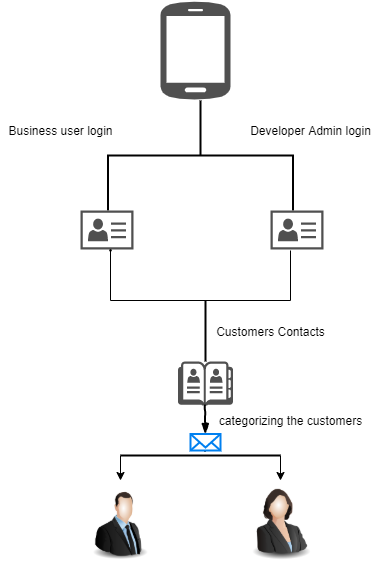

The diagram above was exported from draw.io. Its source (the exported page's mxGraphModel, read from the mxfile embedded in the PNG):
<mxGraphModel dx="868" dy="482" grid="1" gridSize="10" guides="1" tooltips="1" connect="1" arrows="1" fold="1" page="1" pageScale="1" pageWidth="850" pageHeight="1100" math="0" shadow="0">
  <root>
    <mxCell id="0" />
    <mxCell id="1" parent="0" />
    <mxCell id="_YVh95nPBuxaUDDkwYp0-5" value="" style="strokeWidth=2;html=1;shape=mxgraph.flowchart.annotation_2;align=left;labelPosition=right;pointerEvents=1;direction=south;" parent="1" vertex="1">
      <mxGeometry x="337.5" y="150" width="185" height="110" as="geometry" />
    </mxCell>
    <mxCell id="_YVh95nPBuxaUDDkwYp0-8" value="" style="pointerEvents=1;shadow=0;dashed=0;html=1;strokeColor=none;fillColor=#505050;labelPosition=center;verticalLabelPosition=bottom;verticalAlign=top;outlineConnect=0;align=center;shape=mxgraph.office.devices.cell_phone_android_proportional;" parent="1" vertex="1">
      <mxGeometry x="390" y="50" width="70" height="100" as="geometry" />
    </mxCell>
    <mxCell id="_YVh95nPBuxaUDDkwYp0-9" value="" style="pointerEvents=1;shadow=0;dashed=0;html=1;strokeColor=none;fillColor=#505050;labelPosition=center;verticalLabelPosition=bottom;verticalAlign=top;outlineConnect=0;align=center;shape=mxgraph.office.concepts.contacts;" parent="1" vertex="1">
      <mxGeometry x="310" y="260" width="53" height="39" as="geometry" />
    </mxCell>
    <mxCell id="_YVh95nPBuxaUDDkwYp0-10" value="" style="pointerEvents=1;shadow=0;dashed=0;html=1;strokeColor=none;fillColor=#505050;labelPosition=center;verticalLabelPosition=bottom;verticalAlign=top;outlineConnect=0;align=center;shape=mxgraph.office.concepts.contacts;" parent="1" vertex="1">
      <mxGeometry x="500" y="260" width="53" height="39" as="geometry" />
    </mxCell>
    <mxCell id="_YVh95nPBuxaUDDkwYp0-11" value="Business user login" style="text;html=1;align=center;verticalAlign=middle;resizable=0;points=[];autosize=1;" parent="1" vertex="1">
      <mxGeometry x="230" y="170" width="120" height="20" as="geometry" />
    </mxCell>
    <mxCell id="_YVh95nPBuxaUDDkwYp0-16" value="Developer Admin login" style="text;html=1;align=center;verticalAlign=middle;resizable=0;points=[];autosize=1;" parent="1" vertex="1">
      <mxGeometry x="470" y="170" width="140" height="20" as="geometry" />
    </mxCell>
    <mxCell id="_YVh95nPBuxaUDDkwYp0-17" value="" style="line;strokeWidth=2;direction=south;html=1;" parent="1" vertex="1">
      <mxGeometry x="430" y="350" width="10" height="61" as="geometry" />
    </mxCell>
    <mxCell id="_YVh95nPBuxaUDDkwYp0-24" value="" style="rounded=0;comic=1;strokeWidth=2;endArrow=blockThin;html=1;fontFamily=Comic Sans MS;fontStyle=1;entryX=0.566;entryY=1.026;entryDx=0;entryDy=0;entryPerimeter=0;" parent="1" target="_YVh95nPBuxaUDDkwYp0-9" edge="1">
      <mxGeometry width="50" height="50" relative="1" as="geometry">
        <mxPoint x="340" y="300" as="sourcePoint" />
        <mxPoint x="350" y="300" as="targetPoint" />
      </mxGeometry>
    </mxCell>
    <mxCell id="_YVh95nPBuxaUDDkwYp0-29" value="" style="shape=partialRectangle;whiteSpace=wrap;html=1;bottom=1;right=1;left=1;top=0;fillColor=none;routingCenterX=-0.5;" parent="1" vertex="1">
      <mxGeometry x="340" y="300" width="180" height="50" as="geometry" />
    </mxCell>
    <mxCell id="_YVh95nPBuxaUDDkwYp0-32" value="" style="pointerEvents=1;shadow=0;dashed=0;html=1;strokeColor=none;fillColor=#505050;labelPosition=center;verticalLabelPosition=bottom;verticalAlign=top;outlineConnect=0;align=center;shape=mxgraph.office.concepts.address_book;" parent="1" vertex="1">
      <mxGeometry x="407.5" y="411" width="55" height="44" as="geometry" />
    </mxCell>
    <mxCell id="_YVh95nPBuxaUDDkwYp0-33" value="Customers Contacts" style="text;html=1;align=center;verticalAlign=middle;resizable=0;points=[];autosize=1;" parent="1" vertex="1">
      <mxGeometry x="440" y="370.5" width="120" height="20" as="geometry" />
    </mxCell>
    <mxCell id="_YVh95nPBuxaUDDkwYp0-36" value="" style="rounded=0;comic=1;strokeWidth=2;endArrow=blockThin;html=1;fontFamily=Comic Sans MS;fontStyle=1;" parent="1" source="_YVh95nPBuxaUDDkwYp0-51" edge="1">
      <mxGeometry width="50" height="50" relative="1" as="geometry">
        <mxPoint x="434.5" y="455" as="sourcePoint" />
        <mxPoint x="434.5" y="500" as="targetPoint" />
      </mxGeometry>
    </mxCell>
    <mxCell id="_YVh95nPBuxaUDDkwYp0-37" value="categorizing the customers" style="text;html=1;align=center;verticalAlign=middle;resizable=0;points=[];autosize=1;" parent="1" vertex="1">
      <mxGeometry x="440" y="460" width="160" height="20" as="geometry" />
    </mxCell>
    <mxCell id="_YVh95nPBuxaUDDkwYp0-40" value="" style="line;strokeWidth=2;html=1;" parent="1" vertex="1">
      <mxGeometry x="350" y="500" width="160" height="10" as="geometry" />
    </mxCell>
    <mxCell id="_YVh95nPBuxaUDDkwYp0-43" value="" style="image;html=1;labelBackgroundColor=#ffffff;image=img/lib/clip_art/people/Suit_Woman_128x128.png" parent="1" vertex="1">
      <mxGeometry x="470" y="530" width="80" height="80" as="geometry" />
    </mxCell>
    <mxCell id="_YVh95nPBuxaUDDkwYp0-44" value="" style="image;html=1;labelBackgroundColor=#ffffff;image=img/lib/clip_art/people/Suit_Man_128x128.png" parent="1" vertex="1">
      <mxGeometry x="310" y="540" width="80" height="70" as="geometry" />
    </mxCell>
    <mxCell id="_YVh95nPBuxaUDDkwYp0-49" value="" style="endArrow=classic;html=1;exitX=0;exitY=0.5;exitDx=0;exitDy=0;exitPerimeter=0;" parent="1" source="_YVh95nPBuxaUDDkwYp0-40" edge="1">
      <mxGeometry width="50" height="50" relative="1" as="geometry">
        <mxPoint x="270" y="560" as="sourcePoint" />
        <mxPoint x="350" y="530" as="targetPoint" />
      </mxGeometry>
    </mxCell>
    <mxCell id="_YVh95nPBuxaUDDkwYp0-50" value="" style="endArrow=classic;html=1;exitX=1;exitY=0.5;exitDx=0;exitDy=0;exitPerimeter=0;" parent="1" source="_YVh95nPBuxaUDDkwYp0-40" edge="1">
      <mxGeometry width="50" height="50" relative="1" as="geometry">
        <mxPoint x="410" y="490" as="sourcePoint" />
        <mxPoint x="510" y="530" as="targetPoint" />
      </mxGeometry>
    </mxCell>
    <mxCell id="_YVh95nPBuxaUDDkwYp0-51" value="" style="html=1;verticalLabelPosition=bottom;align=center;labelBackgroundColor=#ffffff;verticalAlign=top;strokeWidth=2;strokeColor=#0080F0;shadow=0;dashed=0;shape=mxgraph.ios7.icons.mail;" parent="1" vertex="1">
      <mxGeometry x="420" y="483.5" width="30" height="16.5" as="geometry" />
    </mxCell>
    <mxCell id="_YVh95nPBuxaUDDkwYp0-52" value="" style="rounded=0;comic=1;strokeWidth=2;endArrow=blockThin;html=1;fontFamily=Comic Sans MS;fontStyle=1;" parent="1" target="_YVh95nPBuxaUDDkwYp0-51" edge="1">
      <mxGeometry width="50" height="50" relative="1" as="geometry">
        <mxPoint x="434.5" y="455" as="sourcePoint" />
        <mxPoint x="434.5" y="500" as="targetPoint" />
      </mxGeometry>
    </mxCell>
  </root>
</mxGraphModel>